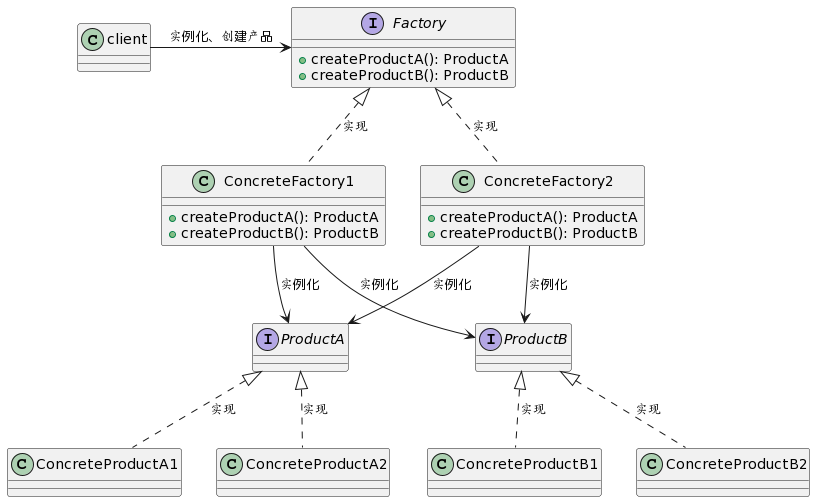

The diagram above was rendered by PlantUML. Its source (embedded in the PNG):
@startuml
interface Factory {
  +createProductA(): ProductA
  +createProductB(): ProductB
}

class ConcreteFactory1  {
  +createProductA(): ProductA
  +createProductB(): ProductB
}

class ConcreteFactory2  {
  +createProductA(): ProductA
  +createProductB(): ProductB
}

interface ProductA {}
interface ProductB {}

client -right-> Factory : 实例化、创建产品

Factory <|.down. ConcreteFactory1 : 实现
Factory <|.down. ConcreteFactory2 : 实现

ConcreteFactory1 --> ProductA : 实例化
ConcreteFactory1 --> ProductB : 实例化

ProductA <|.. ConcreteProductA1 : 实现
ProductB <|.. ConcreteProductB1 : 实现

ConcreteFactory2 --> ProductA : 实例化
ConcreteFactory2 --> ProductB : 实例化

ProductA <|.. ConcreteProductA2 : 实现
ProductB <|.. ConcreteProductB2 : 实现
@enduml